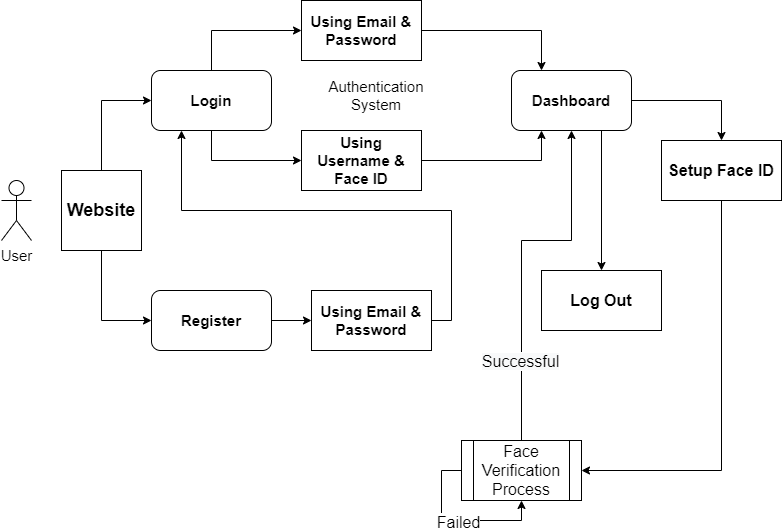

The diagram above was exported from draw.io. Its source (the exported page's mxGraphModel, read from the mxfile embedded in the PNG):
<mxGraphModel dx="868" dy="488" grid="1" gridSize="10" guides="1" tooltips="1" connect="1" arrows="1" fold="1" page="1" pageScale="1" pageWidth="827" pageHeight="1169" background="#FFFFFF" math="0" shadow="0">
  <root>
    <mxCell id="0" />
    <mxCell id="1" parent="0" />
    <mxCell id="fCQhyyKMS8cA5BVgzPdl-1" value="&lt;h2&gt;&lt;b style=&quot;line-height: 0.9;&quot;&gt;Website&lt;/b&gt;&lt;/h2&gt;" style="whiteSpace=wrap;html=1;aspect=fixed;" parent="1" vertex="1">
      <mxGeometry x="80" y="180" width="80" height="80" as="geometry" />
    </mxCell>
    <mxCell id="fCQhyyKMS8cA5BVgzPdl-12" style="edgeStyle=orthogonalEdgeStyle;rounded=0;orthogonalLoop=1;jettySize=auto;html=1;fontFamily=Helvetica;fontSize=15;entryX=0;entryY=0.5;entryDx=0;entryDy=0;exitX=0.5;exitY=0;exitDx=0;exitDy=0;" parent="1" source="fCQhyyKMS8cA5BVgzPdl-2" target="fCQhyyKMS8cA5BVgzPdl-11" edge="1">
      <mxGeometry relative="1" as="geometry">
        <mxPoint x="220" y="40" as="targetPoint" />
      </mxGeometry>
    </mxCell>
    <mxCell id="fCQhyyKMS8cA5BVgzPdl-15" style="edgeStyle=orthogonalEdgeStyle;rounded=0;orthogonalLoop=1;jettySize=auto;html=1;exitX=0.5;exitY=1;exitDx=0;exitDy=0;entryX=0;entryY=0.5;entryDx=0;entryDy=0;fontFamily=Helvetica;fontSize=15;" parent="1" source="fCQhyyKMS8cA5BVgzPdl-2" target="fCQhyyKMS8cA5BVgzPdl-13" edge="1">
      <mxGeometry relative="1" as="geometry" />
    </mxCell>
    <mxCell id="fCQhyyKMS8cA5BVgzPdl-2" value="&lt;font style=&quot;font-size: 15px;&quot;&gt;&lt;b style=&quot;line-height: 0.9;&quot;&gt;Login&lt;/b&gt;&lt;/font&gt;" style="rounded=1;whiteSpace=wrap;html=1;" parent="1" vertex="1">
      <mxGeometry x="170" y="80" width="120" height="60" as="geometry" />
    </mxCell>
    <mxCell id="fCQhyyKMS8cA5BVgzPdl-17" style="edgeStyle=orthogonalEdgeStyle;rounded=0;orthogonalLoop=1;jettySize=auto;html=1;exitX=1;exitY=0.5;exitDx=0;exitDy=0;entryX=0;entryY=0.5;entryDx=0;entryDy=0;fontFamily=Helvetica;fontSize=15;" parent="1" source="fCQhyyKMS8cA5BVgzPdl-3" target="fCQhyyKMS8cA5BVgzPdl-16" edge="1">
      <mxGeometry relative="1" as="geometry" />
    </mxCell>
    <mxCell id="fCQhyyKMS8cA5BVgzPdl-3" value="&lt;font style=&quot;font-size: 15px;&quot;&gt;&lt;b style=&quot;line-height: 0.9;&quot;&gt;Register&lt;/b&gt;&lt;/font&gt;" style="rounded=1;whiteSpace=wrap;html=1;" parent="1" vertex="1">
      <mxGeometry x="170" y="300" width="120" height="60" as="geometry" />
    </mxCell>
    <mxCell id="fCQhyyKMS8cA5BVgzPdl-5" value="" style="endArrow=classic;html=1;rounded=0;fontFamily=Helvetica;fontSize=15;entryX=0;entryY=0.5;entryDx=0;entryDy=0;exitX=0.5;exitY=1;exitDx=0;exitDy=0;" parent="1" source="fCQhyyKMS8cA5BVgzPdl-1" target="fCQhyyKMS8cA5BVgzPdl-3" edge="1">
      <mxGeometry width="50" height="50" relative="1" as="geometry">
        <mxPoint x="390" y="260" as="sourcePoint" />
        <mxPoint x="440" y="210" as="targetPoint" />
        <Array as="points">
          <mxPoint x="120" y="330" />
        </Array>
      </mxGeometry>
    </mxCell>
    <mxCell id="fCQhyyKMS8cA5BVgzPdl-6" value="" style="endArrow=classic;html=1;rounded=0;fontFamily=Helvetica;fontSize=15;entryX=0;entryY=0.5;entryDx=0;entryDy=0;exitX=0.5;exitY=0;exitDx=0;exitDy=0;" parent="1" source="fCQhyyKMS8cA5BVgzPdl-1" target="fCQhyyKMS8cA5BVgzPdl-2" edge="1">
      <mxGeometry width="50" height="50" relative="1" as="geometry">
        <mxPoint x="390" y="260" as="sourcePoint" />
        <mxPoint x="440" y="210" as="targetPoint" />
        <Array as="points">
          <mxPoint x="120" y="110" />
        </Array>
      </mxGeometry>
    </mxCell>
    <mxCell id="fCQhyyKMS8cA5BVgzPdl-7" value="User" style="shape=umlActor;verticalLabelPosition=bottom;verticalAlign=top;html=1;outlineConnect=0;fontFamily=Helvetica;fontSize=15;" parent="1" vertex="1">
      <mxGeometry x="20" y="190" width="30" height="60" as="geometry" />
    </mxCell>
    <mxCell id="fCQhyyKMS8cA5BVgzPdl-22" style="edgeStyle=orthogonalEdgeStyle;rounded=0;orthogonalLoop=1;jettySize=auto;html=1;entryX=0.25;entryY=0;entryDx=0;entryDy=0;fontFamily=Helvetica;fontSize=15;" parent="1" source="fCQhyyKMS8cA5BVgzPdl-11" target="fCQhyyKMS8cA5BVgzPdl-18" edge="1">
      <mxGeometry relative="1" as="geometry" />
    </mxCell>
    <mxCell id="fCQhyyKMS8cA5BVgzPdl-11" value="&lt;b&gt;Using Email &amp;amp; Password&lt;/b&gt;" style="rounded=0;whiteSpace=wrap;html=1;fontFamily=Helvetica;fontSize=15;" parent="1" vertex="1">
      <mxGeometry x="320" y="10" width="120" height="60" as="geometry" />
    </mxCell>
    <mxCell id="fCQhyyKMS8cA5BVgzPdl-23" style="edgeStyle=orthogonalEdgeStyle;rounded=0;orthogonalLoop=1;jettySize=auto;html=1;entryX=0.25;entryY=1;entryDx=0;entryDy=0;fontFamily=Helvetica;fontSize=15;" parent="1" source="fCQhyyKMS8cA5BVgzPdl-13" target="fCQhyyKMS8cA5BVgzPdl-18" edge="1">
      <mxGeometry relative="1" as="geometry" />
    </mxCell>
    <mxCell id="fCQhyyKMS8cA5BVgzPdl-13" value="&lt;b&gt;Using Username &amp;amp; Face ID&lt;/b&gt;" style="rounded=0;whiteSpace=wrap;html=1;fontFamily=Helvetica;fontSize=15;" parent="1" vertex="1">
      <mxGeometry x="320" y="140" width="120" height="60" as="geometry" />
    </mxCell>
    <mxCell id="fCQhyyKMS8cA5BVgzPdl-25" style="edgeStyle=orthogonalEdgeStyle;rounded=0;orthogonalLoop=1;jettySize=auto;html=1;exitX=1;exitY=0.5;exitDx=0;exitDy=0;entryX=0.25;entryY=1;entryDx=0;entryDy=0;fontFamily=Helvetica;fontSize=15;" parent="1" source="fCQhyyKMS8cA5BVgzPdl-16" target="fCQhyyKMS8cA5BVgzPdl-2" edge="1">
      <mxGeometry relative="1" as="geometry" />
    </mxCell>
    <mxCell id="fCQhyyKMS8cA5BVgzPdl-16" value="&lt;b&gt;Using Email &amp;amp; Password&lt;/b&gt;" style="rounded=0;whiteSpace=wrap;html=1;fontFamily=Helvetica;fontSize=15;" parent="1" vertex="1">
      <mxGeometry x="330" y="300" width="120" height="60" as="geometry" />
    </mxCell>
    <mxCell id="fCQhyyKMS8cA5BVgzPdl-26" style="edgeStyle=orthogonalEdgeStyle;rounded=0;orthogonalLoop=1;jettySize=auto;html=1;exitX=1;exitY=0.5;exitDx=0;exitDy=0;fontFamily=Helvetica;fontSize=15;" parent="1" source="fCQhyyKMS8cA5BVgzPdl-18" target="fCQhyyKMS8cA5BVgzPdl-27" edge="1">
      <mxGeometry relative="1" as="geometry">
        <mxPoint x="740" y="160" as="targetPoint" />
      </mxGeometry>
    </mxCell>
    <mxCell id="fCQhyyKMS8cA5BVgzPdl-28" style="edgeStyle=orthogonalEdgeStyle;rounded=0;orthogonalLoop=1;jettySize=auto;html=1;exitX=0.75;exitY=1;exitDx=0;exitDy=0;fontFamily=Helvetica;fontSize=16;" parent="1" source="fCQhyyKMS8cA5BVgzPdl-18" target="fCQhyyKMS8cA5BVgzPdl-29" edge="1">
      <mxGeometry relative="1" as="geometry">
        <mxPoint x="620" y="240" as="targetPoint" />
      </mxGeometry>
    </mxCell>
    <mxCell id="fCQhyyKMS8cA5BVgzPdl-18" value="&lt;b&gt;Dashboard&lt;/b&gt;" style="rounded=1;whiteSpace=wrap;html=1;fontFamily=Helvetica;fontSize=15;" parent="1" vertex="1">
      <mxGeometry x="530" y="80" width="120" height="60" as="geometry" />
    </mxCell>
    <mxCell id="fCQhyyKMS8cA5BVgzPdl-24" value="Authentication System" style="text;html=1;strokeColor=none;fillColor=none;align=center;verticalAlign=middle;whiteSpace=wrap;rounded=0;fontFamily=Helvetica;fontSize=15;" parent="1" vertex="1">
      <mxGeometry x="340" y="90" width="110" height="30" as="geometry" />
    </mxCell>
    <mxCell id="fCQhyyKMS8cA5BVgzPdl-30" style="edgeStyle=orthogonalEdgeStyle;rounded=0;orthogonalLoop=1;jettySize=auto;html=1;exitX=0.5;exitY=1;exitDx=0;exitDy=0;fontFamily=Helvetica;fontSize=16;entryX=1;entryY=0.5;entryDx=0;entryDy=0;" parent="1" source="fCQhyyKMS8cA5BVgzPdl-27" target="fCQhyyKMS8cA5BVgzPdl-44" edge="1">
      <mxGeometry relative="1" as="geometry">
        <mxPoint x="620" y="490" as="targetPoint" />
      </mxGeometry>
    </mxCell>
    <mxCell id="fCQhyyKMS8cA5BVgzPdl-27" value="&lt;b&gt;&lt;font style=&quot;font-size: 16px;&quot;&gt;Setup Face ID&lt;/font&gt;&lt;/b&gt;" style="rounded=0;whiteSpace=wrap;html=1;fontFamily=Helvetica;fontSize=15;" parent="1" vertex="1">
      <mxGeometry x="680" y="150" width="120" height="60" as="geometry" />
    </mxCell>
    <mxCell id="fCQhyyKMS8cA5BVgzPdl-29" value="&lt;b&gt;Log Out&lt;/b&gt;" style="rounded=0;whiteSpace=wrap;html=1;fontFamily=Helvetica;fontSize=16;" parent="1" vertex="1">
      <mxGeometry x="560" y="280" width="120" height="60" as="geometry" />
    </mxCell>
    <mxCell id="fCQhyyKMS8cA5BVgzPdl-36" style="edgeStyle=orthogonalEdgeStyle;rounded=0;orthogonalLoop=1;jettySize=auto;html=1;fontFamily=Helvetica;fontSize=16;entryX=0.5;entryY=1;entryDx=0;entryDy=0;" parent="1" target="fCQhyyKMS8cA5BVgzPdl-18" edge="1">
      <mxGeometry relative="1" as="geometry">
        <mxPoint x="400" y="490" as="targetPoint" />
        <mxPoint x="540" y="450" as="sourcePoint" />
        <Array as="points">
          <mxPoint x="540" y="450" />
          <mxPoint x="540" y="250" />
          <mxPoint x="590" y="250" />
        </Array>
      </mxGeometry>
    </mxCell>
    <mxCell id="fCQhyyKMS8cA5BVgzPdl-43" value="&lt;span style=&quot;background-color: rgb(248, 249, 250);&quot;&gt;Successful&lt;br&gt;&lt;/span&gt;" style="edgeLabel;html=1;align=center;verticalAlign=middle;resizable=0;points=[];fontSize=16;fontFamily=Helvetica;" parent="fCQhyyKMS8cA5BVgzPdl-36" vertex="1" connectable="0">
      <mxGeometry x="-0.5579" y="2" relative="1" as="geometry">
        <mxPoint as="offset" />
      </mxGeometry>
    </mxCell>
    <mxCell id="fCQhyyKMS8cA5BVgzPdl-46" style="edgeStyle=orthogonalEdgeStyle;rounded=0;orthogonalLoop=1;jettySize=auto;html=1;exitX=0;exitY=0.5;exitDx=0;exitDy=0;fontFamily=Helvetica;fontSize=16;entryX=0.5;entryY=1;entryDx=0;entryDy=0;" parent="1" source="fCQhyyKMS8cA5BVgzPdl-44" target="fCQhyyKMS8cA5BVgzPdl-44" edge="1">
      <mxGeometry relative="1" as="geometry">
        <mxPoint x="540" y="520" as="targetPoint" />
        <Array as="points">
          <mxPoint x="460" y="480" />
          <mxPoint x="460" y="530" />
          <mxPoint x="540" y="530" />
        </Array>
      </mxGeometry>
    </mxCell>
    <mxCell id="fCQhyyKMS8cA5BVgzPdl-47" value="Failed" style="edgeLabel;html=1;align=center;verticalAlign=middle;resizable=0;points=[];fontSize=16;fontFamily=Helvetica;" parent="fCQhyyKMS8cA5BVgzPdl-46" vertex="1" connectable="0">
      <mxGeometry x="0.0118" y="-1" relative="1" as="geometry">
        <mxPoint as="offset" />
      </mxGeometry>
    </mxCell>
    <mxCell id="fCQhyyKMS8cA5BVgzPdl-44" value="&lt;span style=&quot;&quot;&gt;Face Verification Process&lt;/span&gt;" style="shape=process;whiteSpace=wrap;html=1;backgroundOutline=1;fontFamily=Helvetica;fontSize=16;" parent="1" vertex="1">
      <mxGeometry x="480" y="450" width="120" height="60" as="geometry" />
    </mxCell>
  </root>
</mxGraphModel>